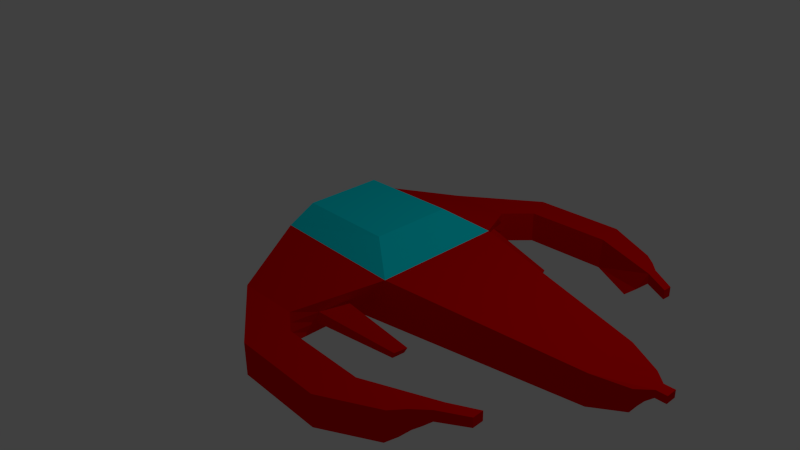 # Source: Spaceship_3.blend  (saved by Blender 2.73.0; exported with 4.5.12 LTS)
import bpy
from mathutils import Matrix  # noqa: F401  (used for matrix-valued properties, if any)

bpy.ops.wm.read_factory_settings(use_empty=True)
scene = bpy.context.scene
scene.name = 'Scene'

# ---- collections
col_collection_1 = bpy.data.collections.new('Collection 1'); scene.collection.children.link(col_collection_1)

# ---- materials (node trees are filled in below, after node groups)
mat_material = bpy.data.materials.new('Material')
mat_material.alpha_threshold = 0.0
mat_material.use_transparent_shadow = False
mat_material.diffuse_color = (0.8689, 0.0, 0.0007634, 1.0)
mat_material.roughness = 0.5
mat_material.line_color = (0.0, 0.0, 0.0, 1.0)
mat_material_001 = bpy.data.materials.new('Material.001')
mat_material_001.alpha_threshold = 0.0
mat_material_001.use_transparent_shadow = False
mat_material_001.diffuse_color = (0.0, 0.8949, 1.0, 1.0)
mat_material_001.roughness = 0.5

# ---- material node trees

# ---- world
world_world = bpy.data.worlds.new('World'); scene.world = world_world
world_world.color = (0.05088, 0.05088, 0.05088)
world_world.use_sun_shadow = False
world_world.sun_shadow_jitter_overblur = 0.0
world_world.cycles.sampling_method = 'MANUAL'
world_world.cycles.sample_map_resolution = 256

# ---- cameras
cam_camera = bpy.data.cameras.new('Camera')
cam_camera.clip_end = 100.0
cam_camera.lens = 35.0
cam_camera.sensor_width = 32.0
cam_camera.sensor_height = 18.0
cam_camera.ortho_scale = 7.314
cam_camera.dof.focus_distance = 0.0
cam_camera.dof.aperture_fstop = 128.0

# ---- lights
light_lamp = bpy.data.lights.new('Lamp', 'POINT')
light_lamp.transmission_factor = 0.0
light_lamp.cutoff_distance = 30.0
light_lamp.energy = 100.0
light_lamp.shadow_buffer_clip_start = 1.001
light_lamp.shadow_soft_size = 0.1
light_lamp.shadow_maximum_resolution = 0.006
light_lamp.use_absolute_resolution = True
light_lamp.cycles.use_multiple_importance_sampling = False

# ---- meshes
me_cube = bpy.data.meshes.new('Cube')
me_cube.from_pydata([(0.6432, 0.8552, -0.2041), (0.6432, -0.8552, -0.2041), (-0.6951, -0.6432, -0.2041), (-0.6951, 0.6432, -0.2041), (1.162, 0.8868, 0.4382), (1.162, -0.8552, 0.4382), (-0.6951, -0.7689, 0.4382), (-0.6951, 0.8874, 0.4382), (3.592, 0.3867, -0.2041), (3.592, -0.3867, -0.2041), (3.592, 0.3867, 0.2041), (3.592, -0.3867, 0.2041), (0.642, -1.807, -0.2041), (-0.1777, -1.807, -0.2041), (0.642, -1.807, 0.2041), (-0.1777, -1.807, 0.2041), (0.642, 1.754, -0.2041), (-0.1777, 1.754, -0.2041), (0.642, 1.754, 0.2041), (-0.1777, 1.754, 0.2041), (0.9456, -2.028, -0.2041), (0.7867, -2.507, -0.2041), (0.9456, -2.028, 0.2041), (0.7867, -2.507, 0.2041), (0.9376, 2.061, -0.2041), (0.794, 2.443, -0.2041), (0.9376, 2.061, 0.2041), (0.794, 2.443, 0.2041), (3.989, 0.2166, -0.1439), (3.989, -0.2166, -0.1439), (3.999, 0.2166, 0.1439), (3.999, -0.2166, 0.1439), (2.028, -2.063, -0.2041), (1.947, -2.542, -0.2041), (2.058, -2.063, 0.2041), (1.958, -2.542, 0.2041), (2.015, 2.081, -0.2041), (1.969, 2.463, -0.2041), (2.043, 2.081, 0.2041), (1.984, 2.463, 0.2041), (2.64, -1.718, -0.2041), (2.595, -2.197, -0.2041), (2.933, -1.718, 0.2041), (2.636, -2.197, 0.2041), (2.632, 1.741, -0.2041), (2.622, 2.123, -0.2041), (2.925, 1.741, 0.2041), (2.667, 2.123, 0.2041), (2.645, -1.878, -0.2041), (2.633, -2.038, -0.2041), (2.791, -1.718, -0.06804), (2.933, -1.718, 0.06804), (2.625, -2.197, -0.06804), (2.636, -2.197, 0.06804), (2.938, -1.878, 0.2041), (2.764, -2.038, 0.2041), (2.642, 1.869, -0.2041), (2.641, 1.996, -0.2041), (2.784, 1.741, -0.06804), (2.925, 1.741, 0.06804), (2.655, 2.123, -0.06804), (2.667, 2.123, 0.06804), (2.935, 1.869, 0.2041), (2.817, 1.996, 0.2041), (2.935, 1.869, 0.06804), (2.817, 1.996, 0.06804), (2.793, 1.869, -0.06804), (2.726, 1.996, -0.06804), (2.796, -1.878, -0.06804), (2.693, -2.038, -0.06804), (2.938, -1.878, 0.06804), (2.764, -2.038, 0.06804), (2.933, -1.718, 0.2041), (2.925, 1.741, 0.2041), (2.933, -1.718, 0.06804), (2.938, -1.878, 0.2041), (2.925, 1.741, 0.06804), (2.935, 1.869, 0.2041), (2.935, 1.869, 0.06804), (2.938, -1.878, 0.06804), (2.925, 1.741, 0.2041), (2.925, 1.741, 0.06804), (2.935, 1.869, 0.2041), (2.935, 1.869, 0.06804), (3.258, -1.545, 0.1969), (3.258, -1.545, 0.07521), (3.262, -1.687, 0.1969), (3.262, -1.687, 0.07521), (3.251, 1.55, 0.1969), (3.251, 1.55, 0.07521), (3.26, 1.664, 0.1969), (3.26, 1.664, 0.07521), (0.6432, 0.6084, 0.6573), (0.6432, -0.4713, 0.6573), (-0.6432, -0.4407, 0.6573), (-0.6432, 0.5996, 0.6573), (3.989, 0.07219, -0.1439), (3.989, -0.07219, -0.1439), (3.989, 0.2166, -0.04797), (3.999, 0.2166, 0.04797), (3.989, -0.2166, -0.04797), (3.999, -0.2166, 0.04797), (4.159, 0.07219, 0.1439), (4.159, -0.07219, 0.1439), (4.059, 0.07219, -0.04797), (4.059, -0.07219, -0.04797), (4.159, 0.07219, 0.04797), (4.159, -0.07219, 0.04797), (4.292, 0.07219, 0.1439), (4.292, -0.07219, 0.1439), (4.292, 0.07219, 0.04797), (4.292, -0.07219, 0.04797), (0.8163, 0.8657, 0.009996), (0.9894, 0.8762, 0.2241), (0.8163, -0.8552, 0.009996), (0.9894, -0.8552, 0.2241), (0.642, -1.807, -0.06804), (0.642, -1.807, 0.06804), (0.8155, -1.49, 0.2821), (0.989, -1.173, 0.3602), (0.6424, -1.49, -0.2041), (0.6428, -1.173, -0.2041), (0.642, 1.754, -0.06804), (0.642, 1.754, 0.06804), (0.989, 1.176, 0.3602), (0.8155, 1.465, 0.2821), (0.6428, 1.155, -0.2041), (0.6424, 1.454, -0.2041), (0.8736, 1.169, 0.1721), (0.7578, 1.461, 0.1201), (0.7582, 1.162, -0.01601), (0.7001, 1.458, -0.04203), (0.7582, -1.173, -0.01602), (0.7001, -1.49, -0.04203), (0.8736, -1.173, 0.1721), (0.7578, -1.49, 0.1201), (1.801, 1.152, -0.02556), (1.741, 1.305, -0.0526), (1.741, 1.149, -0.1233), (1.711, 1.303, -0.1368), (1.742, -1.117, -0.1193), (1.715, -1.265, -0.1314), (1.795, -1.117, -0.03174), (1.741, -1.265, -0.05595)], [], [(0, 1, 2, 3), (7, 6, 94, 95), (4, 5, 11, 10), (5, 6, 15, 14, 118, 119), (2, 6, 7, 3), (7, 4, 124, 125, 18, 19), (10, 11, 31, 103, 102, 30), (5, 115, 114, 1, 9, 11), (0, 112, 113, 4, 10, 8), (1, 0, 8, 9), (17, 19, 27, 25), (6, 2, 13, 15), (135, 118, 14, 117), (2, 1, 121, 120, 12, 13), (19, 18, 26, 27), (3, 7, 19, 17), (131, 127, 16, 122), (0, 3, 17, 16, 127, 126), (25, 27, 39, 37), (27, 26, 38, 39), (18, 123, 122, 16, 24, 26), (16, 17, 25, 24), (14, 15, 23, 22), (15, 13, 21, 23), (12, 116, 117, 14, 22, 20), (13, 12, 20, 21), (107, 103, 31, 101), (11, 9, 29, 100, 101, 31), (8, 10, 30, 99, 98, 28), (9, 8, 28, 96, 97, 29), (37, 39, 47, 61, 60, 45), (39, 38, 46, 62, 63, 47), (26, 24, 36, 38), (24, 25, 37, 36), (22, 23, 35, 34), (23, 21, 33, 35), (20, 22, 34, 32), (21, 20, 32, 33), (71, 55, 43, 53), (67, 57, 45, 60), (38, 36, 44, 58, 59, 46), (36, 37, 45, 57, 56, 44), (34, 35, 43, 55, 54, 42), (35, 33, 41, 52, 53, 43), (32, 34, 42, 51, 50, 40), (33, 32, 40, 48, 49, 41), (63, 65, 61, 47), (65, 67, 60, 61), (70, 51, 74, 79), (62, 64, 65, 63), (59, 58, 66, 64), (64, 66, 67, 65), (58, 44, 56, 66), (66, 56, 57, 67), (49, 69, 52, 41), (69, 71, 53, 52), (40, 50, 68, 48), (48, 68, 69, 49), (50, 51, 70, 68), (68, 70, 71, 69), (54, 70, 79, 75), (70, 54, 55, 71), (78, 77, 82, 83), (81, 83, 91, 89), (64, 62, 77, 78), (59, 64, 78, 76), (62, 46, 73, 77), (42, 54, 75, 72), (46, 59, 76, 73), (51, 42, 72, 74), (83, 82, 90, 91), (76, 78, 83, 81), (77, 73, 80, 82), (73, 76, 81, 80), (85, 84, 86, 87), (88, 89, 91, 90), (82, 80, 88, 90), (80, 81, 89, 88), (75, 79, 87, 86), (79, 74, 85, 87), (72, 75, 86, 84), (74, 72, 84, 85), (92, 95, 94, 93), (6, 5, 93, 94), (4, 7, 95, 92), (5, 4, 92, 93), (97, 105, 100, 29), (105, 107, 101, 100), (28, 98, 104, 96), (96, 104, 105, 97), (98, 99, 106, 104), (104, 106, 107, 105), (99, 30, 102, 106), (103, 107, 111, 109), (110, 108, 109, 111), (106, 102, 108, 110), (107, 106, 110, 111), (102, 103, 109, 108), (125, 129, 123, 18), (129, 131, 122, 123), (4, 113, 128, 124), (124, 128, 129, 125), (113, 112, 130, 128), (132, 134, 142, 140), (112, 0, 126, 130), (130, 126, 127, 131), (120, 133, 116, 12), (133, 135, 117, 116), (1, 114, 132, 121), (121, 132, 133, 120), (114, 115, 134, 132), (135, 133, 141, 143), (115, 5, 119, 134), (134, 119, 118, 135), (136, 138, 139, 137), (140, 142, 143, 141), (134, 135, 143, 142), (133, 132, 140, 141), (131, 129, 137, 139), (128, 130, 138, 136), (130, 131, 139, 138), (129, 128, 136, 137)])
me_cube.polygons.foreach_set('material_index', [0, 1, 0, 0, 0, 0, 0, 0, 0, 0, 0, 0, 0, 0, 0, 0, 0, 0, 0, 0, 0, 0, 0, 0, 0, 0, 0, 0, 0, 0, 0, 0, 0, 0, 0, 0, 0, 0, 0, 0, 0, 0, 0, 0, 0, 0, 0, 0, 0, 0, 0, 0, 0, 0, 0, 0, 0, 0, 0, 0, 0, 0, 0, 0, 0, 0, 0, 0, 0, 0, 0, 0, 0, 0, 0, 0, 0, 0, 0, 0, 0, 0, 1, 1, 1, 1, 0, 0, 0, 0, 0, 0, 0, 0, 0, 0, 0, 0, 0, 0, 0, 0, 0, 0, 0, 0, 0, 0, 0, 0, 0, 0, 0, 0, 0, 0, 0, 0, 0, 0, 0, 0])
me_cube.materials.append(mat_material)
me_cube.materials.append(mat_material_001)
me_cube.use_remesh_preserve_volume = False
me_cube.use_remesh_preserve_attributes = False
me_cube.use_mirror_vertex_groups = False
me_cube.update()

# ---- objects
ob_cube = bpy.data.objects.new('Cube', me_cube)
ob_lamp = bpy.data.objects.new('Lamp', light_lamp)
ob_camera = bpy.data.objects.new('Camera', cam_camera)

# ---- transforms, parenting, visibility, modifiers, constraints
ob_cube.location = (0.0, 0.0, 0.0)
ob_cube.lock_rotations_4d = False
ob_cube.empty_display_type = 'ARROWS'
ob_cube.lineart.crease_threshold = 0.0
ob_lamp.location = (4.076, 1.005, 5.904)
ob_lamp.rotation_euler = (0.6503, 0.05522, 1.866)
ob_lamp.lock_rotations_4d = False
ob_lamp.empty_display_type = 'ARROWS'
ob_lamp.color = (0.0, 0.0, 0.0, 0.0)
ob_lamp.lineart.crease_threshold = 0.0
ob_camera.location = (7.481, -6.508, 5.344)
ob_camera.rotation_euler = (1.109, 0.01082, 0.8149)
ob_camera.lock_rotations_4d = False
ob_camera.empty_display_type = 'ARROWS'
ob_camera.color = (0.0, 0.0, 0.0, 0.0)
ob_camera.display_type = 'WIRE'
ob_camera.lineart.crease_threshold = 0.0

# ---- collection membership
col_collection_1.objects.link(ob_cube)
col_collection_1.objects.link(ob_lamp)
col_collection_1.objects.link(ob_camera)

# ---- scene / render settings (as saved in the file)
scene.camera = ob_camera
scene.frame_start = 1; scene.frame_end = 250; scene.frame_set(1)
scene.render.engine = 'BLENDER_EEVEE_NEXT'
scene.render.resolution_percentage = 50
scene.render.dither_intensity = 0.0
scene.cycles.use_denoising = False
scene.cycles.samples = 10
scene.cycles.sampling_pattern = 'TABULATED_SOBOL'
scene.cycles.light_sampling_threshold = 0.0
scene.cycles.use_adaptive_sampling = False
scene.cycles.use_light_tree = False
scene.cycles.blur_glossy = 0.0
scene.cycles.pixel_filter_type = 'GAUSSIAN'
scene.cycles.sample_clamp_indirect = 0.0
scene.view_settings.view_transform = 'Standard'
bpy.context.view_layer.update()
